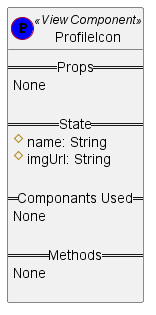

The diagram above was rendered by PlantUML. Its source (embedded in the PNG):
@startuml

class ProfileIcon << (P,blue) View Component>> {
    == Props ==
    None

    == State ==
     #name: String
     #imgUrl: String

    == Componants Used ==
    None
    
    == Methods ==
    None 

}
    
@enduml